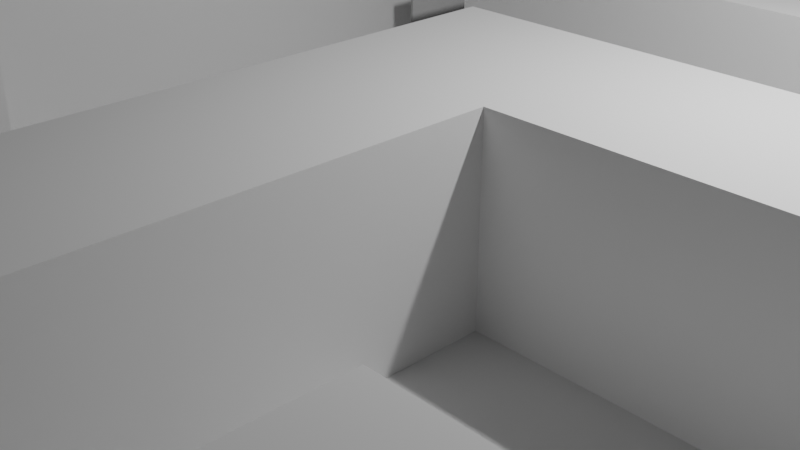 # Source: tile.blend  (saved by Blender 2.91.10; exported with 4.5.12 LTS)
import bpy
from mathutils import Matrix  # noqa: F401  (used for matrix-valued properties, if any)

bpy.ops.wm.read_factory_settings(use_empty=True)
scene = bpy.context.scene
scene.name = 'Scene'

# ---- collections
col_collection = bpy.data.collections.new('Collection'); scene.collection.children.link(col_collection)

# ---- materials (node trees are filled in below, after node groups)
mat_material = bpy.data.materials.new('Material')
mat_material.alpha_threshold = 0.0
mat_material.use_transparent_shadow = False
mat_material.line_color = (0.0, 0.0, 0.0, 1.0)

# ---- material node trees
mat_material.use_nodes = True; mat_material.node_tree.nodes.clear()
_N = mat_material.node_tree.nodes; _L = mat_material.node_tree.links
n0 = _N.new('ShaderNodeOutputMaterial'); n0.name = 'Material Output'; n0.location = (300, 300)
n1 = _N.new('ShaderNodeBsdfPrincipled'); n1.name = 'Principled BSDF'; n1.location = (10, 300)
n1.distribution = 'GGX'
n1.subsurface_method = 'BURLEY'
n1.inputs[2].default_value = 0.4
n1.inputs[3].default_value = 1.45
n1.inputs[27].default_value = (0.0, 0.0, 0.0, 1.0)
n1.inputs[28].default_value = 1.0
_L.new(n1.outputs[0], n0.inputs[0])
n0.is_active_output = True

# ---- world
world_world = bpy.data.worlds.new('World'); scene.world = world_world
world_world.use_nodes = True; world_world.node_tree.nodes.clear()
_N = world_world.node_tree.nodes; _L = world_world.node_tree.links
n0 = _N.new('ShaderNodeOutputWorld'); n0.name = 'World Output'; n0.location = (300, 300)
n1 = _N.new('ShaderNodeBackground'); n1.name = 'Background'; n1.location = (10, 300)
n1.inputs[0].default_value = (0.05088, 0.05088, 0.05088, 1.0)
_L.new(n1.outputs[0], n0.inputs[0])
n0.is_active_output = True
world_world.color = (0.05088, 0.05088, 0.05088)
world_world.use_sun_shadow = False
world_world.sun_shadow_jitter_overblur = 0.0

# ---- cameras
cam_camera = bpy.data.cameras.new('Camera')
cam_camera.clip_end = 100.0
cam_camera.ortho_scale = 7.314

# ---- lights
light_light = bpy.data.lights.new('Light', 'POINT')
light_light.transmission_factor = 0.0
light_light.energy = 1000.0
light_light.shadow_soft_size = 0.1
light_light.shadow_maximum_resolution = 0.006
light_light.use_absolute_resolution = True

# ---- meshes
me_plane = bpy.data.meshes.new('Plane')
me_plane.from_pydata([(-1.0, -1.0, 0.0), (1.0, -1.0, 0.0), (-1.0, 1.0, 0.0), (1.0, 1.0, 0.0), (-1.0, 0.75, 0.0), (-1.0, 0.5, 0.0), (-1.0, 0.25, 0.0), (-1.0, 0.0, 0.0), (-1.0, -0.25, 0.0), (-1.0, -0.5, 0.0), (-1.0, -0.75, 0.0), (-0.75, -1.0, 0.0), (-0.5, -1.0, 0.0), (-0.25, -1.0, 0.0), (0.0, -1.0, 0.0), (0.25, -1.0, 0.0), (0.5, -1.0, 0.0), (0.75, -1.0, 0.0), (1.0, -0.75, 0.0), (1.0, -0.5, 0.0), (1.0, -0.25, 0.0), (1.0, 0.0, 0.0), (1.0, 0.25, 0.0), (1.0, 0.5, 0.0), (1.0, 0.75, 0.0), (0.75, 1.0, 0.0), (0.5, 1.0, 0.0), (0.25, 1.0, 0.0), (0.0, 1.0, 0.0), (-0.25, 1.0, 0.0), (-0.5, 1.0, 0.0), (-0.75, 1.0, 0.0), (-0.75, -0.75, 0.0), (-0.75, 0.5, 0.0), (-0.5, -0.75, 0.0), (-0.5, -0.25, 0.0), (-0.5, 0.0, 0.0), (-0.5, 0.25, 0.0), (-0.5, 0.5, 0.0), (-0.5, 0.75, 0.0), (-0.25, -0.75, 0.0), (-0.25, -0.5, 0.0), (-0.25, -0.25, 0.0), (-0.25, 0.0, 0.0), (-0.25, 0.25, 0.0), (-0.25, 0.5, 0.0), (-0.25, 0.75, 0.0), (0.0, -0.75, 0.0), (0.0, -0.5, 0.0), (0.0, -0.25, 0.0), (0.0, 0.0, 0.0), (0.0, 0.25, 0.0), (0.0, 0.75, 0.0), (0.25, -0.75, 0.0), (0.25, -0.5, 0.0), (0.25, -0.25, 0.0), (0.25, 0.25, 0.0), (0.25, 0.75, 0.0), (0.5, -0.75, 0.0), (0.5, -0.5, 0.0), (0.5, -0.25, 0.0), (0.5, 0.25, 0.0), (0.5, 0.5, 0.0), (0.5, 0.75, 0.0), (0.75, -0.5, 0.0), (0.75, -0.25, 0.0), (0.75, 0.25, 0.0), (0.75, 0.75, 0.0), (-1.0, -0.875, 0.0), (0.875, -1.0, 0.0), (1.0, 0.875, 0.0), (-0.875, 1.0, 0.0), (-1.0, 0.875, 0.0), (-1.0, 0.625, 0.0), (-1.0, 0.375, 0.0), (-1.0, 0.125, 0.0), (-1.0, -0.125, 0.0), (-1.0, -0.375, 0.0), (-1.0, -0.625, 0.0), (-0.875, -1.0, 0.0), (-0.625, -1.0, 0.0), (-0.375, -1.0, 0.0), (-0.125, -1.0, 0.0), (0.125, -1.0, 0.0), (0.375, -1.0, 0.0), (0.625, -1.0, 0.0), (1.0, -0.875, 0.0), (1.0, -0.625, 0.0), (1.0, -0.375, 0.0), (1.0, -0.125, 0.0), (1.0, 0.125, 0.0), (1.0, 0.375, 0.0), (1.0, 0.625, 0.0), (0.875, 1.0, 0.0), (0.625, 1.0, 0.0), (0.375, 1.0, 0.0), (0.125, 1.0, 0.0), (-0.125, 1.0, 0.0), (-0.375, 1.0, 0.0), (-0.625, 1.0, 0.0), (-0.75, -0.875, 0.0), (-0.75, 0.625, 0.0), (-0.5, 0.875, 0.0), (-0.5, -0.875, 0.0), (-0.5, -0.375, 0.0), (-0.5, -0.125, 0.0), (-0.5, 0.125, 0.0), (-0.5, 0.375, 0.0), (-0.5, 0.625, 0.0), (-0.25, 0.875, 0.0), (-0.25, -0.875, 0.0), (-0.25, -0.625, 0.0), (-0.25, -0.375, 0.0), (-0.25, -0.125, 0.0), (-0.25, 0.125, 0.0), (-0.25, 0.375, 0.0), (-0.25, 0.625, 0.0), (0.0, 0.875, 0.0), (0.0, -0.875, 0.0), (0.0, -0.625, 0.0), (0.0, -0.375, 0.0), (0.0, -0.125, 0.0), (0.0, 0.125, 0.0), (0.0, 0.375, 0.0), (0.0, 0.625, 0.0), (0.25, 0.875, 0.0), (0.25, -0.875, 0.0), (0.25, -0.625, 0.0), (0.25, -0.375, 0.0), (0.25, -0.125, 0.0), (0.25, 0.125, 0.0), (0.25, 0.375, 0.0), (0.25, 0.625, 0.0), (0.5, -0.875, 0.0), (0.5, -0.625, 0.0), (0.5, -0.375, 0.0), (0.5, -0.125, 0.0), (0.5, 0.125, 0.0), (0.5, 0.375, 0.0), (0.5, 0.625, 0.0), (0.75, 0.875, 0.0), (0.75, -0.375, 0.0), (0.75, -0.125, 0.0), (0.75, 0.125, 0.0), (0.75, 0.375, 0.0), (0.75, 0.625, 0.0), (-0.875, -0.75, 0.0), (-0.875, 0.5, 0.0), (-0.625, -0.75, 0.0), (-0.625, 0.5, 0.0), (-0.625, 0.75, 0.0), (-0.375, -0.75, 0.0), (-0.375, -0.25, 0.0), (-0.375, 0.0, 0.0), (-0.375, 0.25, 0.0), (-0.375, 0.5, 0.0), (-0.375, 0.75, 0.0), (-0.125, -0.75, 0.0), (-0.125, -0.5, 0.0), (-0.125, -0.25, 0.0), (-0.125, 0.0, 0.0), (-0.125, 0.25, 0.0), (0.125, -0.75, 0.0), (0.125, 0.25, 0.0), (0.125, 0.75, 0.0), (0.375, -0.75, 0.0), (0.375, -0.5, 0.0), (0.375, -0.25, 0.0), (0.375, 0.25, 0.0), (0.375, 0.5, 0.0), (0.375, 0.75, 0.0), (0.625, -0.5, 0.0), (0.625, -0.25, 0.0), (0.625, 0.25, 0.0), (0.625, 0.5, 0.0), (0.625, 0.75, 0.0), (0.875, -0.5, 0.0), (0.875, -0.25, 0.0), (0.875, 0.25, 0.0), (0.875, 0.75, 0.0), (0.875, 0.625, 0.0), (0.875, 0.375, 0.0), (0.875, 0.125, 0.0), (0.875, -0.125, 0.0), (0.875, -0.375, 0.0), (0.625, 0.625, 0.0), (0.625, 0.375, 0.0), (0.625, 0.125, 0.0), (0.625, -0.125, 0.0), (0.625, -0.375, 0.0), (0.375, 0.625, 0.0), (0.375, 0.375, 0.0), (0.375, 0.125, 0.0), (0.375, -0.125, 0.0), (0.375, -0.375, 0.0), (0.375, -0.625, 0.0), (0.375, -0.875, 0.0), (0.125, 0.625, 0.0), (0.125, 0.375, 0.0), (0.125, 0.125, 0.0), (0.125, -0.875, 0.0), (-0.125, 0.375, 0.0), (-0.125, 0.125, 0.0), (-0.125, -0.125, 0.0), (-0.125, -0.375, 0.0), (-0.125, -0.625, 0.0), (-0.125, -0.875, 0.0), (-0.375, 0.625, 0.0), (-0.375, 0.375, 0.0), (-0.375, 0.125, 0.0), (-0.375, -0.125, 0.0), (-0.375, -0.375, 0.0), (-0.375, -0.875, 0.0), (-0.625, 0.625, 0.0), (-0.625, -0.875, 0.0), (-0.875, 0.625, 0.0), (-0.875, -0.875, 0.0), (0.125, 0.875, 0.0), (-0.375, 0.875, 0.0), (-0.625, 0.875, 0.0), (0.875, 0.875, 0.0), (0.875, -1.0, 0.0), (1.0, -1.0, 0.0), (-0.875, 1.0, 0.0), (-1.0, 1.0, 0.0), (-1.0, 0.875, 0.0), (-1.0, 0.75, 0.0), (-1.0, 0.375, 0.0), (-1.0, 0.25, 0.0), (-1.0, 0.125, 0.0), (-1.0, 0.0, 0.0), (-1.0, -0.125, 0.0), (-1.0, -0.25, 0.0), (-1.0, -0.375, 0.0), (-1.0, -0.5, 0.0), (-1.0, -0.625, 0.0), (-1.0, -0.75, 0.0), (0.625, -1.0, 0.0), (0.75, -1.0, 0.0), (1.0, -0.875, 0.0), (1.0, -0.75, 0.0), (1.0, -0.625, 0.0), (1.0, -0.5, 0.0), (1.0, -0.125, 0.0), (1.0, 0.0, 0.0), (1.0, 0.375, 0.0), (1.0, 0.5, 0.0), (0.625, 1.0, 0.0), (0.5, 1.0, 0.0), (0.375, 1.0, 0.0), (0.25, 1.0, 0.0), (-0.125, 1.0, 0.0), (-0.25, 1.0, 0.0), (-0.625, 1.0, 0.0), (-0.75, 1.0, 0.0), (-0.75, 0.5, 0.0), (-0.75, 0.625, 0.0), (-0.5, -0.375, 0.0), (-0.5, -0.25, 0.0), (-0.5, -0.125, 0.0), (-0.5, 0.0, 0.0), (-0.5, 0.125, 0.0), (-0.5, 0.25, 0.0), (-0.5, 0.375, 0.0), (-0.5, 0.5, 0.0), (-0.25, 0.875, 0.0), (-0.25, -0.625, 0.0), (-0.25, -0.5, 0.0), (-0.25, 0.375, 0.0), (-0.25, 0.5, 0.0), (-0.25, 0.625, 0.0), (-0.25, 0.75, 0.0), (0.0, 0.875, 0.0), (0.0, 1.0, 0.0), (0.0, -0.625, 0.0), (0.0, -0.5, 0.0), (0.0, -0.375, 0.0), (0.0, -0.25, 0.0), (0.0, -0.125, 0.0), (0.0, 0.0, 0.0), (0.0, 0.375, 0.0), (0.0, 0.625, 0.0), (0.0, 0.75, 0.0), (0.25, 0.875, 0.0), (0.25, -0.625, 0.0), (0.25, -0.5, 0.0), (0.25, -0.375, 0.0), (0.25, -0.25, 0.0), (0.25, -0.125, 0.0), (0.25, 0.375, 0.0), (0.5, -0.875, 0.0), (0.5, -0.75, 0.0), (0.5, -0.625, 0.0), (0.5, -0.5, 0.0), (0.5, -0.125, 0.0), (0.75, 0.875, 0.0), (0.75, 1.0, 0.0), (0.75, -0.5, 0.0), (0.75, -0.125, 0.0), (0.75, 0.375, 0.0), (-0.875, -0.75, 0.0), (-0.875, 0.5, 0.0), (-1.0, 0.5, 0.0), (-0.625, -0.75, 0.0), (-0.75, -0.75, 0.0), (-0.625, 0.5, 0.0), (-0.625, 0.75, 0.0), (-0.375, -0.75, 0.0), (-0.5, -0.75, 0.0), (0.125, -0.75, 0.0), (0.0, -0.75, 0.0), (0.375, 0.5, 0.0), (0.375, 0.75, 0.0), (0.25, 0.75, 0.0), (0.625, -0.5, 0.0), (0.625, 0.75, 0.0), (0.5, 0.75, 0.0), (0.875, -0.5, 0.0), (-1.0, 0.625, 0.0), (0.5, -1.0, 0.0), (1.0, 0.125, 0.0), (1.0, 0.625, 0.0), (-0.25, -0.75, 0.0), (-0.25, -0.375, 0.0), (0.0, 0.125, 0.0), (0.25, -0.75, 0.0), (0.25, 0.125, 0.0), (0.25, 0.625, 0.0), (0.5, 0.125, 0.0), (0.75, 0.75, 0.0), (0.75, 0.125, 0.0), (0.75, 0.625, 0.0), (0.625, 0.5, 0.0), (0.875, 0.625, 0.0), (0.875, 0.375, 0.0), (0.875, 0.125, 0.0), (0.875, -0.125, 0.0), (0.625, 0.625, 0.0), (0.625, 0.375, 0.0), (0.625, 0.125, 0.0), (0.625, -0.125, 0.0), (0.375, 0.625, 0.0), (0.375, 0.375, 0.0), (0.375, 0.125, 0.0), (0.375, -0.125, 0.0), (0.125, 0.625, 0.0), (0.125, 0.375, 0.0), (0.125, 0.125, 0.0), (-0.125, 0.375, 0.0), (-0.375, -0.375, 0.0), (-0.625, 0.625, 0.0), (-0.875, 0.625, 0.0), (-0.625, 0.875, 0.0), (0.875, -1.0, 0.25), (1.0, -1.0, 0.25), (-0.875, 1.0, 0.25), (-1.0, 1.0, 0.25), (-1.0, 0.875, 0.25), (-1.0, 0.75, 0.25), (-1.0, 0.375, 0.25), (-1.0, 0.25, 0.25), (-1.0, 0.125, 0.25), (-1.0, 0.0, 0.25), (-1.0, -0.125, 0.25), (-1.0, -0.25, 0.25), (-1.0, -0.375, 0.25), (-1.0, -0.5, 0.25), (-1.0, -0.625, 0.25), (-1.0, -0.75, 0.25), (0.625, -1.0, 0.25), (0.75, -1.0, 0.25), (1.0, -0.875, 0.25), (1.0, -0.75, 0.25), (1.0, -0.625, 0.25), (1.0, -0.5, 0.25), (1.0, -0.125, 0.25), (1.0, 0.0, 0.25), (1.0, 0.375, 0.25), (1.0, 0.5, 0.25), (0.625, 1.0, 0.25), (0.5, 1.0, 0.25), (0.375, 1.0, 0.25), (0.25, 1.0, 0.25), (-0.125, 1.0, 0.25), (-0.25, 1.0, 0.25), (-0.625, 1.0, 0.25), (-0.75, 1.0, 0.25), (-0.75, 0.875, 0.25), (-0.75, -0.625, 0.25), (-0.75, -0.5, 0.25), (-0.75, -0.375, 0.25), (-0.75, -0.25, 0.25), (-0.75, -0.125, 0.25), (-0.75, 0.0, 0.25), (-0.75, 0.125, 0.25), (-0.75, 0.25, 0.25), (-0.75, 0.375, 0.25), (-0.75, 0.5, 0.25), (-0.75, 0.625, 0.25), (-0.75, 0.75, 0.25), (-0.5, -0.625, 0.25), (-0.5, -0.5, 0.25), (-0.5, -0.375, 0.25), (-0.5, -0.25, 0.25), (-0.5, -0.125, 0.25), (-0.5, 0.0, 0.25), (-0.5, 0.125, 0.25), (-0.5, 0.25, 0.25), (-0.5, 0.375, 0.25), (-0.5, 0.5, 0.25), (-0.25, 0.875, 0.25), (-0.25, -0.625, 0.25), (-0.25, -0.5, 0.25), (-0.25, 0.375, 0.25), (-0.25, 0.5, 0.25), (-0.25, 0.625, 0.25), (-0.25, 0.75, 0.25), (0.0, 0.875, 0.25), (0.0, 1.0, 0.25), (0.0, -0.625, 0.25), (0.0, -0.5, 0.25), (0.0, -0.375, 0.25), (0.0, -0.25, 0.25), (0.0, -0.125, 0.25), (0.0, 0.0, 0.25), (0.0, 0.375, 0.25), (0.0, 0.5, 0.25), (0.0, 0.625, 0.25), (0.0, 0.75, 0.25), (0.25, 0.875, 0.25), (0.25, -0.625, 0.25), (0.25, -0.5, 0.25), (0.25, -0.375, 0.25), (0.25, -0.25, 0.25), (0.25, -0.125, 0.25), (0.25, 0.0, 0.25), (0.25, 0.375, 0.25), (0.25, 0.5, 0.25), (0.5, 0.875, 0.25), (0.5, -0.875, 0.25), (0.5, -0.75, 0.25), (0.5, -0.625, 0.25), (0.5, -0.5, 0.25), (0.5, -0.125, 0.25), (0.5, 0.0, 0.25), (0.75, 0.875, 0.25), (0.75, 1.0, 0.25), (0.75, -0.875, 0.25), (0.75, -0.75, 0.25), (0.75, -0.625, 0.25), (0.75, -0.5, 0.25), (0.75, -0.125, 0.25), (0.75, 0.0, 0.25), (0.75, 0.375, 0.25), (0.75, 0.5, 0.25), (-0.875, -0.75, 0.25), (-0.875, -0.5, 0.25), (-0.875, -0.25, 0.25), (-0.875, 0.0, 0.25), (-0.875, 0.25, 0.25), (-0.875, 0.5, 0.25), (-1.0, 0.5, 0.25), (-0.875, 0.75, 0.25), (-0.625, -0.75, 0.25), (-0.75, -0.75, 0.25), (-0.625, -0.5, 0.25), (-0.625, -0.25, 0.25), (-0.625, 0.0, 0.25), (-0.625, 0.25, 0.25), (-0.625, 0.5, 0.25), (-0.625, 0.75, 0.25), (-0.375, -0.75, 0.25), (-0.5, -0.75, 0.25), (-0.375, -0.5, 0.25), (-0.125, 0.5, 0.25), (-0.125, 0.75, 0.25), (0.125, -0.75, 0.25), (0.0, -0.75, 0.25), (0.125, -0.5, 0.25), (0.125, -0.25, 0.25), (0.125, 0.0, 0.25), (0.125, 0.5, 0.25), (0.375, 0.0, 0.25), (0.375, 0.5, 0.25), (0.375, 0.75, 0.25), (0.25, 0.75, 0.25), (0.625, -0.75, 0.25), (0.625, -0.5, 0.25), (0.625, 0.0, 0.25), (0.625, 0.75, 0.25), (0.5, 0.75, 0.25), (0.875, -0.75, 0.25), (0.875, -0.5, 0.25), (0.875, 0.0, 0.25), (0.875, 0.5, 0.25), (-1.0, 0.625, 0.25), (0.5, -1.0, 0.25), (1.0, 0.125, 0.25), (1.0, 0.625, 0.25), (-0.25, -0.75, 0.25), (-0.25, -0.375, 0.25), (0.0, 0.125, 0.25), (0.25, -0.75, 0.25), (0.25, 0.125, 0.25), (0.25, 0.625, 0.25), (0.5, 0.125, 0.25), (0.75, 0.75, 0.25), (0.75, 0.125, 0.25), (0.75, 0.625, 0.25), (0.625, 0.5, 0.25), (0.875, 0.625, 0.25), (0.875, 0.375, 0.25), (0.875, 0.125, 0.25), (0.875, -0.125, 0.25), (0.875, -0.625, 0.25), (0.875, -0.875, 0.25), (0.625, 0.625, 0.25), (0.625, 0.375, 0.25), (0.625, 0.125, 0.25), (0.625, -0.125, 0.25), (0.625, -0.625, 0.25), (0.625, -0.875, 0.25), (0.375, 0.625, 0.25), (0.375, 0.375, 0.25), (0.375, 0.125, 0.25), (0.375, -0.125, 0.25), (0.125, 0.625, 0.25), (0.125, 0.375, 0.25), (0.125, 0.125, 0.25), (0.125, -0.125, 0.25), (0.125, -0.375, 0.25), (0.125, -0.625, 0.25), (-0.125, 0.625, 0.25), (-0.125, 0.375, 0.25), (-0.375, -0.375, 0.25), (-0.375, -0.625, 0.25), (-0.625, 0.625, 0.25), (-0.625, 0.375, 0.25), (-0.625, 0.125, 0.25), (-0.625, -0.125, 0.25), (-0.625, -0.375, 0.25), (-0.625, -0.625, 0.25), (-0.875, 0.625, 0.25), (-0.875, 0.375, 0.25), (-0.875, 0.125, 0.25), (-0.875, -0.125, 0.25), (-0.875, -0.375, 0.25), (-0.875, -0.625, 0.25), (0.625, 0.875, 0.25), (0.375, 0.875, 0.25), (-0.125, 0.875, 0.25), (-0.625, 0.875, 0.25), (-0.875, 0.875, 0.25)], [], [(220, 70, 3, 93), (10, 146, 300, 236), (219, 102, 30, 99), (218, 109, 29, 98), (169, 190, 341, 311), (217, 125, 27, 96), (37, 107, 263, 262), (112, 211, 349, 323), (216, 100, 32, 146), (176, 64, 297, 317), (36, 106, 261, 260), (211, 104, 257, 349), (92, 180, 333, 321), (35, 105, 259, 258), (148, 34, 308, 303), (214, 103, 34, 148), (63, 175, 315, 316), (180, 145, 331, 333), (33, 147, 301, 255), (99, 31, 254, 253), (97, 29, 252, 251), (213, 108, 39, 150), (212, 110, 40, 151), (140, 25, 296, 295), (211, 112, 42, 152), (210, 113, 43, 153), (209, 114, 44, 154), (208, 115, 45, 155), (207, 116, 46, 156), (206, 118, 47, 157), (205, 119, 48, 158), (204, 120, 49, 159), (203, 121, 50, 160), (202, 122, 51, 161), (171, 59, 293, 314), (95, 27, 250, 249), (200, 126, 53, 162), (146, 32, 304, 300), (57, 170, 312, 313), (94, 26, 248, 247), (199, 130, 56, 163), (19, 176, 317, 242), (197, 132, 57, 164), (196, 133, 58, 165), (195, 134, 59, 166), (194, 135, 60, 167), (215, 101, 256, 351), (192, 137, 61, 168), (191, 138, 62, 169), (190, 139, 63, 170), (73, 215, 351, 318), (130, 199, 347, 326), (189, 141, 65, 172), (175, 67, 329, 315), (187, 143, 66, 173), (91, 23, 246, 245), (185, 145, 67, 175), (59, 134, 292, 293), (188, 142, 298, 340), (184, 88, 20, 177), (199, 122, 324, 347), (182, 90, 22, 178), (58, 133, 290, 291), (180, 92, 24, 179), (145, 180, 179, 67), (136, 188, 340, 294), (89, 21, 244, 243), (198, 131, 289, 346), (66, 178, 181, 144), (178, 22, 91, 181), (143, 182, 178, 66), (87, 19, 242, 241), (150, 219, 352, 306), (28, 97, 251, 273), (65, 177, 183, 142), (177, 20, 89, 183), (141, 184, 177, 65), (64, 176, 184, 141), (176, 19, 88, 184), (143, 187, 339, 330), (67, 140, 295, 329), (123, 198, 346, 280), (86, 18, 240, 239), (64, 171, 314, 297), (219, 99, 253, 352), (139, 185, 175, 63), (62, 174, 185, 139), (187, 137, 328, 339), (138, 186, 174, 62), (61, 173, 186, 138), (173, 66, 144, 186), (137, 187, 173, 61), (85, 17, 238, 237), (26, 95, 249, 248), (170, 63, 316, 312), (60, 172, 188, 136), (172, 65, 142, 188), (135, 189, 172, 60), (59, 171, 189, 135), (171, 64, 141, 189), (25, 94, 247, 296), (128, 55, 287, 286), (132, 197, 345, 327), (127, 54, 285, 284), (186, 144, 299, 338), (197, 124, 281, 345), (132, 190, 170, 57), (23, 92, 321, 246), (169, 62, 139, 190), (47, 162, 309, 310), (56, 168, 191, 131), (168, 61, 138, 191), (130, 192, 168, 56), (27, 125, 283, 250), (134, 58, 291, 292), (21, 90, 320, 244), (55, 167, 193, 129), (167, 60, 136, 193), (128, 194, 167, 55), (54, 166, 194, 128), (166, 59, 135, 194), (127, 195, 166, 54), (53, 165, 195, 127), (165, 58, 134, 195), (126, 196, 165, 53), (15, 84, 196, 126), (84, 16, 133, 196), (124, 197, 164, 52), (124, 52, 282, 281), (174, 186, 338, 332), (133, 16, 319, 290), (51, 163, 198, 123), (163, 56, 131, 198), (122, 199, 163, 51), (145, 185, 337, 331), (78, 10, 236, 235), (77, 9, 234, 233), (18, 87, 241, 240), (50, 121, 278, 279), (185, 174, 332, 337), (76, 8, 232, 231), (1, 86, 239, 222), (49, 120, 276, 277), (75, 7, 230, 229), (16, 85, 237, 319), (118, 200, 162, 47), (14, 83, 200, 118), (83, 15, 126, 200), (48, 119, 274, 275), (55, 129, 288, 287), (74, 6, 228, 227), (54, 128, 286, 285), (44, 161, 201, 115), (161, 51, 123, 201), (114, 202, 161, 44), (43, 160, 202, 114), (160, 50, 122, 202), (113, 203, 160, 43), (42, 159, 203, 113), (159, 49, 121, 203), (112, 204, 159, 42), (41, 158, 204, 112), (158, 48, 120, 204), (111, 205, 158, 41), (40, 157, 205, 111), (157, 47, 119, 205), (110, 206, 157, 40), (13, 82, 206, 110), (82, 14, 118, 206), (108, 207, 156, 39), (38, 155, 207, 108), (155, 45, 116, 207), (107, 208, 155, 38), (37, 154, 208, 107), (154, 44, 115, 208), (106, 209, 154, 37), (36, 153, 209, 106), (153, 43, 114, 209), (105, 210, 153, 36), (35, 152, 210, 105), (152, 42, 113, 210), (104, 211, 152, 35), (117, 28, 273, 272), (53, 127, 284, 325), (72, 4, 226, 225), (46, 116, 270, 271), (162, 53, 325, 309), (103, 212, 151, 34), (12, 81, 212, 103), (81, 13, 110, 212), (71, 2, 224, 223), (33, 149, 213, 101), (149, 38, 108, 213), (45, 115, 268, 269), (125, 57, 313, 283), (69, 1, 222, 221), (9, 78, 235, 234), (122, 50, 279, 324), (34, 151, 307, 308), (193, 136, 294, 344), (8, 77, 233, 232), (111, 41, 267, 266), (121, 49, 277, 278), (129, 193, 344, 288), (7, 76, 231, 230), (120, 48, 275, 276), (149, 33, 255, 305), (6, 75, 229, 228), (100, 214, 148, 32), (11, 80, 214, 100), (80, 12, 103, 214), (29, 109, 265, 252), (5, 147, 215, 73), (147, 33, 101, 215), (119, 47, 310, 274), (5, 74, 227, 302), (201, 123, 280, 348), (101, 213, 350, 256), (137, 192, 343, 328), (4, 73, 318, 226), (115, 201, 348, 268), (107, 38, 264, 263), (183, 89, 243, 336), (52, 117, 272, 282), (192, 130, 326, 343), (2, 72, 225, 224), (106, 37, 262, 261), (142, 183, 336, 298), (116, 45, 269, 270), (68, 216, 146, 10), (0, 79, 216, 68), (79, 11, 100, 216), (213, 150, 306, 350), (31, 71, 223, 254), (105, 36, 260, 259), (32, 148, 303, 304), (104, 35, 258, 257), (17, 69, 221, 238), (117, 217, 96, 28), (52, 164, 217, 117), (164, 57, 125, 217), (90, 182, 335, 320), (147, 5, 302, 301), (131, 191, 342, 289), (102, 218, 98, 30), (39, 156, 218, 102), (156, 46, 109, 218), (182, 143, 330, 335), (41, 112, 323, 267), (150, 39, 102, 219), (151, 40, 322, 307), (40, 111, 266, 322), (191, 169, 311, 342), (140, 220, 93, 25), (67, 179, 220, 140), (179, 24, 70, 220), (247, 248, 380, 379), (265, 271, 416, 410), (245, 246, 378, 377), (328, 343, 524, 505), (262, 263, 408, 407), (243, 244, 376, 375), (297, 314, 487, 450), (343, 326, 503, 524), (260, 261, 406, 405), (241, 242, 374, 373), (258, 259, 404, 403), (239, 240, 372, 371), (312, 316, 490, 484), (304, 303, 463, 464), (289, 342, 523, 436), (237, 238, 370, 369), (342, 311, 483, 523), (235, 236, 368, 367), (301, 302, 461, 460), (341, 327, 504, 522), (233, 234, 366, 365), (306, 352, 551, 470), (311, 341, 522, 483), (231, 232, 364, 363), (352, 253, 385, 551), (229, 230, 362, 361), (227, 228, 360, 359), (309, 325, 502, 476), (225, 226, 358, 357), (236, 300, 455, 368), (223, 224, 356, 355), (273, 251, 383, 418), (221, 222, 354, 353), (256, 350, 536, 398), (248, 249, 381, 380), (350, 306, 470, 536), (307, 322, 499, 471), (296, 247, 379, 446), (264, 305, 469, 409), (246, 321, 498, 378), (295, 296, 446, 445), (340, 298, 451, 519), (244, 320, 497, 376), (294, 340, 519, 443), (240, 241, 373, 372), (293, 292, 441, 442), (222, 239, 371, 354), (323, 349, 534, 500), (291, 290, 439, 440), (330, 339, 518, 507), (319, 237, 369, 496), (349, 257, 402, 534), (303, 308, 472, 463), (339, 328, 505, 518), (234, 235, 367, 366), (232, 233, 365, 364), (348, 280, 425, 533), (255, 301, 460, 397), (338, 299, 453, 517), (230, 231, 363, 362), (268, 348, 533, 413), (286, 287, 433, 432), (332, 338, 517, 509), (228, 229, 361, 360), (284, 285, 431, 430), (331, 337, 516, 508), (302, 227, 359, 461), (250, 283, 429, 382), (337, 332, 509, 516), (226, 318, 495, 358), (281, 282, 428, 427), (224, 225, 357, 356), (300, 304, 464, 455), (254, 223, 355, 386), (279, 278, 423, 424), (238, 221, 353, 370), (277, 276, 421, 422), (275, 274, 419, 420), (272, 273, 418, 417), (317, 297, 450, 492), (329, 295, 445, 506), (271, 270, 415, 416), (269, 268, 413, 414), (316, 315, 489, 490), (292, 291, 440, 441), (266, 267, 412, 411), (336, 243, 375, 513), (290, 319, 496, 439), (252, 265, 410, 384), (298, 336, 513, 451), (314, 293, 442, 487), (263, 264, 409, 408), (261, 262, 407, 406), (320, 335, 512, 497), (313, 312, 484, 485), (259, 260, 405, 404), (335, 330, 507, 512), (287, 288, 434, 433), (257, 258, 403, 402), (285, 286, 432, 431), (334, 245, 377, 511), (326, 347, 528, 503), (325, 284, 430, 502), (351, 256, 398, 542), (299, 334, 511, 453), (347, 324, 501, 528), (283, 313, 485, 429), (318, 351, 542, 495), (321, 333, 510, 498), (346, 289, 436, 527), (324, 279, 424, 501), (333, 331, 508, 510), (310, 309, 476, 477), (280, 346, 527, 425), (278, 277, 422, 423), (276, 275, 420, 421), (327, 345, 526, 504), (274, 310, 477, 419), (345, 281, 427, 526), (282, 272, 417, 428), (253, 254, 386, 385), (242, 317, 492, 374), (308, 307, 471, 472), (270, 269, 414, 415), (251, 252, 384, 383), (344, 294, 443, 525), (267, 323, 500, 412), (144, 181, 334, 299), (190, 132, 327, 341), (109, 46, 271, 265), (181, 91, 245, 334), (38, 149, 305, 264), (552, 387, 386, 355), (550, 417, 418, 383), (549, 438, 380, 381), (548, 445, 446, 379), (547, 388, 389, 456), (546, 390, 391, 457), (545, 392, 393, 458), (544, 394, 395, 459), (543, 396, 397, 460), (542, 398, 399, 462), (541, 400, 401, 465), (540, 402, 403, 466), (539, 404, 405, 467), (538, 406, 407, 468), (537, 408, 409, 469), (535, 411, 412, 473), (533, 425, 426, 474), (532, 427, 428, 475), (531, 430, 431, 478), (530, 432, 433, 479), (529, 434, 435, 480), (527, 436, 437, 481), (525, 443, 444, 482), (521, 447, 448, 486), (520, 449, 450, 487), (519, 451, 452, 488), (517, 453, 454, 509), (515, 371, 372, 491), (514, 373, 374, 492), (513, 375, 376, 493), (511, 377, 378, 494), (454, 494, 510, 508), (494, 378, 498, 510), (453, 511, 494, 454), (452, 493, 512, 507), (493, 376, 497, 512), (451, 513, 493, 452), (449, 514, 492, 450), (448, 491, 514, 449), (491, 372, 373, 514), (447, 515, 491, 448), (370, 353, 515, 447), (353, 354, 371, 515), (509, 454, 508, 516), (444, 488, 518, 505), (488, 452, 507, 518), (443, 519, 488, 444), (441, 520, 487, 442), (440, 486, 520, 441), (486, 448, 449, 520), (439, 521, 486, 440), (496, 369, 521, 439), (369, 370, 447, 521), (437, 483, 522, 504), (436, 523, 483, 437), (435, 482, 524, 503), (482, 444, 505, 524), (434, 525, 482, 435), (426, 481, 526, 427), (481, 437, 504, 526), (425, 527, 481, 426), (424, 480, 528, 501), (480, 435, 503, 528), (423, 529, 480, 424), (422, 479, 529, 423), (479, 433, 434, 529), (421, 530, 479, 422), (420, 478, 530, 421), (478, 431, 432, 530), (419, 531, 478, 420), (477, 476, 531, 419), (476, 502, 430, 531), (415, 532, 475, 416), (414, 474, 532, 415), (474, 426, 427, 532), (413, 533, 474, 414), (401, 473, 534, 402), (473, 412, 500, 534), (400, 535, 473, 401), (472, 471, 535, 400), (471, 499, 411, 535), (398, 536, 470, 399), (396, 537, 469, 397), (395, 468, 537, 396), (468, 407, 408, 537), (394, 538, 468, 395), (393, 467, 538, 394), (467, 405, 406, 538), (392, 539, 467, 393), (391, 466, 539, 392), (466, 403, 404, 539), (390, 540, 466, 391), (389, 465, 540, 390), (465, 401, 402, 540), (388, 541, 465, 389), (464, 463, 541, 388), (463, 472, 400, 541), (495, 542, 462, 358), (359, 543, 460, 461), (360, 459, 543, 359), (459, 395, 396, 543), (361, 544, 459, 360), (362, 458, 544, 361), (458, 393, 394, 544), (363, 545, 458, 362), (364, 457, 545, 363), (457, 391, 392, 545), (365, 546, 457, 364), (366, 456, 546, 365), (456, 389, 390, 546), (367, 547, 456, 366), (368, 455, 547, 367), (455, 464, 388, 547), (438, 548, 379, 380), (490, 489, 548, 438), (489, 506, 445, 548), (429, 549, 381, 382), (485, 484, 549, 429), (484, 490, 438, 549), (410, 550, 383, 384), (416, 475, 550, 410), (475, 428, 417, 550), (387, 551, 385, 386), (399, 470, 551, 387), (357, 552, 355, 356), (358, 462, 552, 357), (462, 399, 387, 552), (322, 266, 411, 499), (288, 344, 525, 434), (305, 255, 397, 469), (315, 329, 506, 489), (249, 250, 382, 381)])
_uv = me_plane.uv_layers.new(name='UVMap')
_uv.uv.foreach_set('vector', [0.9375, 0.9375, 1.0, 0.9375, 1.0, 1.0, 0.9375, 1.0, 0.0, 0.125, 0.0625, 0.125, 0.0625, 0.125, 0.0, 0.125, 0.1875, 0.9375, 0.25, 0.9375, 0.25, 1.0, 0.1875, 1.0, 0.3125, 0.9375, 0.375, 0.9375, 0.375, 1.0, 0.3125, 1.0, 0.6875, 0.75, 0.6875, 0.8125, 0.6875, 0.8125, 0.6875, 0.75, 0.5625, 0.9375, 0.625, 0.9375, 0.625, 1.0, 0.5625, 1.0, 0.25, 0.625, 0.25, 0.6875, 0.25, 0.6875, 0.25, 0.625, 0.375, 0.3125, 0.3125, 0.3125, 0.3125, 0.3125, 0.375, 0.3125, 0.0625, 0.0625, 0.125, 0.0625, 0.125, 0.125, 0.0625, 0.125, 0.9375, 0.25, 0.875, 0.25, 0.875, 0.25, 0.9375, 0.25, 0.25, 0.5, 0.25, 0.5625, 0.25, 0.5625, 0.25, 0.5, 0.3125, 0.3125, 0.25, 0.3125, 0.25, 0.3125, 0.3125, 0.3125, 1.0, 0.8125, 0.9375, 0.8125, 0.9375, 0.8125, 1.0, 0.8125, 0.25, 0.375, 0.25, 0.4375, 0.25, 0.4375, 0.25, 0.375, 0.1875, 0.125, 0.25, 0.125, 0.25, 0.125, 0.1875, 0.125, 0.1875, 0.0625, 0.25, 0.0625, 0.25, 0.125, 0.1875, 0.125, 0.75, 0.875, 0.8125, 0.875, 0.8125, 0.875, 0.75, 0.875, 0.9375, 0.8125, 0.875, 0.8125, 0.875, 0.8125, 0.9375, 0.8125, 0.125, 0.75, 0.0625, 0.75, 0.0625, 0.75, 0.125, 0.75, 0.1875, 1.0, 0.125, 1.0, 0.125, 1.0, 0.1875, 1.0, 0.4375, 1.0, 0.375, 1.0, 0.375, 1.0, 0.4375, 1.0, 0.1875, 0.8125, 0.25, 0.8125, 0.25, 0.875, 0.1875, 0.875, 0.3125, 0.0625, 0.375, 0.0625, 0.375, 0.125, 0.3125, 0.125, 0.875, 0.9375, 0.875, 1.0, 0.875, 1.0, 0.875, 0.9375, 0.3125, 0.3125, 0.375, 0.3125, 0.375, 0.375, 0.3125, 0.375, 0.3125, 0.4375, 0.375, 0.4375, 0.375, 0.5, 0.3125, 0.5, 0.3125, 0.5625, 0.375, 0.5625, 0.375, 0.625, 0.3125, 0.625, 0.3125, 0.6875, 0.375, 0.6875, 0.375, 0.75, 0.3125, 0.75, 0.3125, 0.8125, 0.375, 0.8125, 0.375, 0.875, 0.3125, 0.875, 0.4375, 0.0625, 0.5, 0.0625, 0.5, 0.125, 0.4375, 0.125, 0.4375, 0.1875, 0.5, 0.1875, 0.5, 0.25, 0.4375, 0.25, 0.4375, 0.3125, 0.5, 0.3125, 0.5, 0.375, 0.4375, 0.375, 0.4375, 0.4375, 0.5, 0.4375, 0.5, 0.5, 0.4375, 0.5, 0.4375, 0.5625, 0.5, 0.5625, 0.5, 0.625, 0.4375, 0.625, 0.8125, 0.25, 0.75, 0.25, 0.75, 0.25, 0.8125, 0.25, 0.6875, 1.0, 0.625, 1.0, 0.625, 1.0, 0.6875, 1.0, 0.5625, 0.0625, 0.625, 0.0625, 0.625, 0.125, 0.5625, 0.125, 0.0625, 0.125, 0.125, 0.125, 0.125, 0.125, 0.0625, 0.125, 0.625, 0.875, 0.6875, 0.875, 0.6875, 0.875, 0.625, 0.875, 0.8125, 1.0, 0.75, 1.0, 0.75, 1.0, 0.8125, 1.0, 0.5625, 0.5625, 0.625, 0.5625, 0.625, 0.625, 0.5625, 0.625, 1.0, 0.25, 0.9375, 0.25, 0.9375, 0.25, 1.0, 0.25, 0.5625, 0.8125, 0.625, 0.8125, 0.625, 0.875, 0.5625, 0.875, 0.6875, 0.0625, 0.75, 0.0625, 0.75, 0.125, 0.6875, 0.125, 0.6875, 0.1875, 0.75, 0.1875, 0.75, 0.25, 0.6875, 0.25, 0.6875, 0.3125, 0.75, 0.3125, 0.75, 0.375, 0.6875, 0.375, 0.0625, 0.8125, 0.125, 0.8125, 0.125, 0.8125, 0.0625, 0.8125, 0.6875, 0.5625, 0.75, 0.5625, 0.75, 0.625, 0.6875, 0.625, 0.6875, 0.6875, 0.75, 0.6875, 0.75, 0.75, 0.6875, 0.75, 0.6875, 0.8125, 0.75, 0.8125, 0.75, 0.875, 0.6875, 0.875, 0.0, 0.8125, 0.0625, 0.8125, 0.0625, 0.8125, 0.0, 0.8125, 0.625, 0.5625, 0.5625, 0.5625, 0.5625, 0.5625, 0.625, 0.5625, 0.8125, 0.3125, 0.875, 0.3125, 0.875, 0.375, 0.8125, 0.375, 0.8125, 0.875, 0.875, 0.875, 0.875, 0.875, 0.8125, 0.875, 0.8125, 0.5625, 0.875, 0.5625, 0.875, 0.625, 0.8125, 0.625, 1.0, 0.6875, 1.0, 0.75, 1.0, 0.75, 1.0, 0.6875, 0.8125, 0.8125, 0.875, 0.8125, 0.875, 0.875, 0.8125, 0.875, 0.75, 0.25, 0.75, 0.1875, 0.75, 0.1875, 0.75, 0.25, 0.8125, 0.4375, 0.875, 0.4375, 0.875, 0.4375, 0.8125, 0.4375, 0.9375, 0.3125, 1.0, 0.3125, 1.0, 0.375, 0.9375, 0.375, 0.5625, 0.5625, 0.5, 0.5625, 0.5, 0.5625, 0.5625, 0.5625, 0.9375, 0.5625, 1.0, 0.5625, 1.0, 0.625, 0.9375, 0.625, 0.75, 0.125, 0.75, 0.0625, 0.75, 0.0625, 0.75, 0.125, 0.9375, 0.8125, 1.0, 0.8125, 1.0, 0.875, 0.9375, 0.875, 0.875, 0.8125, 0.9375, 0.8125, 0.9375, 0.875, 0.875, 0.875, 0.75, 0.4375, 0.8125, 0.4375, 0.8125, 0.4375, 0.75, 0.4375, 1.0, 0.4375, 1.0, 0.5, 1.0, 0.5, 1.0, 0.4375, 0.5625, 0.6875, 0.625, 0.6875, 0.625, 0.6875, 0.5625, 0.6875, 0.875, 0.625, 0.9375, 0.625, 0.9375, 0.6875, 0.875, 0.6875, 0.9375, 0.625, 1.0, 0.625, 1.0, 0.6875, 0.9375, 0.6875, 0.875, 0.5625, 0.9375, 0.5625, 0.9375, 0.625, 0.875, 0.625, 1.0, 0.1875, 1.0, 0.25, 1.0, 0.25, 1.0, 0.1875, 0.1875, 0.875, 0.1875, 0.9375, 0.1875, 0.9375, 0.1875, 0.875, 0.5, 1.0, 0.4375, 1.0, 0.4375, 1.0, 0.5, 1.0, 0.875, 0.375, 0.9375, 0.375, 0.9375, 0.4375, 0.875, 0.4375, 0.9375, 0.375, 1.0, 0.375, 1.0, 0.4375, 0.9375, 0.4375, 0.875, 0.3125, 0.9375, 0.3125, 0.9375, 0.375, 0.875, 0.375, 0.875, 0.25, 0.9375, 0.25, 0.9375, 0.3125, 0.875, 0.3125, 0.9375, 0.25, 1.0, 0.25, 1.0, 0.3125, 0.9375, 0.3125, 0.875, 0.5625, 0.8125, 0.5625, 0.8125, 0.5625, 0.875, 0.5625, 0.875, 0.875, 0.875, 0.9375, 0.875, 0.9375, 0.875, 0.875, 0.5, 0.6875, 0.5625, 0.6875, 0.5625, 0.6875, 0.5, 0.6875, 1.0, 0.0625, 1.0, 0.125, 1.0, 0.125, 1.0, 0.0625, 0.875, 0.25, 0.8125, 0.25, 0.8125, 0.25, 0.875, 0.25, 0.1875, 0.9375, 0.1875, 1.0, 0.1875, 1.0, 0.1875, 0.9375, 0.75, 0.8125, 0.8125, 0.8125, 0.8125, 0.875, 0.75, 0.875, 0.75, 0.75, 0.8125, 0.75, 0.8125, 0.8125, 0.75, 0.8125, 0.8125, 0.5625, 0.75, 0.5625, 0.75, 0.5625, 0.8125, 0.5625, 0.75, 0.6875, 0.8125, 0.6875, 0.8125, 0.75, 0.75, 0.75, 0.75, 0.625, 0.8125, 0.625, 0.8125, 0.6875, 0.75, 0.6875, 0.8125, 0.625, 0.875, 0.625, 0.875, 0.6875, 0.8125, 0.6875, 0.75, 0.5625, 0.8125, 0.5625, 0.8125, 0.625, 0.75, 0.625, 0.8125, 0.0, 0.875, 0.0, 0.875, 0.0, 0.8125, 0.0, 0.75, 1.0, 0.6875, 1.0, 0.6875, 1.0, 0.75, 1.0, 0.6875, 0.875, 0.75, 0.875, 0.75, 0.875, 0.6875, 0.875, 0.75, 0.375, 0.8125, 0.375, 0.8125, 0.4375, 0.75, 0.4375, 0.8125, 0.375, 0.875, 0.375, 0.875, 0.4375, 0.8125, 0.4375, 0.75, 0.3125, 0.8125, 0.3125, 0.8125, 0.375, 0.75, 0.375, 0.75, 0.25, 0.8125, 0.25, 0.8125, 0.3125, 0.75, 0.3125, 0.8125, 0.25, 0.875, 0.25, 0.875, 0.3125, 0.8125, 0.3125, 0.875, 1.0, 0.8125, 1.0, 0.8125, 1.0, 0.875, 1.0, 0.625, 0.3125, 0.625, 0.375, 0.625, 0.375, 0.625, 0.3125, 0.625, 0.8125, 0.5625, 0.8125, 0.5625, 0.8125, 0.625, 0.8125, 0.625, 0.1875, 0.625, 0.25, 0.625, 0.25, 0.625, 0.1875, 0.8125, 0.6875, 0.875, 0.6875, 0.875, 0.6875, 0.8125, 0.6875, 0.5625, 0.8125, 0.5, 0.8125, 0.5, 0.8125, 0.5625, 0.8125, 0.625, 0.8125, 0.6875, 0.8125, 0.6875, 0.875, 0.625, 0.875, 1.0, 0.75, 1.0, 0.8125, 1.0, 0.8125, 1.0, 0.75, 0.6875, 0.75, 0.75, 0.75, 0.75, 0.8125, 0.6875, 0.8125, 0.5, 0.125, 0.5625, 0.125, 0.5625, 0.125, 0.5, 0.125, 0.625, 0.625, 0.6875, 0.625, 0.6875, 0.6875, 0.625, 0.6875, 0.6875, 0.625, 0.75, 0.625, 0.75, 0.6875, 0.6875, 0.6875, 0.625, 0.5625, 0.6875, 0.5625, 0.6875, 0.625, 0.625, 0.625, 0.625, 1.0, 0.625, 0.9375, 0.625, 0.9375, 0.625, 1.0, 0.75, 0.1875, 0.75, 0.125, 0.75, 0.125, 0.75, 0.1875, 1.0, 0.5, 1.0, 0.5625, 1.0, 0.5625, 1.0, 0.5, 0.625, 0.375, 0.6875, 0.375, 0.6875, 0.4375, 0.625, 0.4375, 0.6875, 0.375, 0.75, 0.375, 0.75, 0.4375, 0.6875, 0.4375, 0.625, 0.3125, 0.6875, 0.3125, 0.6875, 0.375, 0.625, 0.375, 0.625, 0.25, 0.6875, 0.25, 0.6875, 0.3125, 0.625, 0.3125, 0.6875, 0.25, 0.75, 0.25, 0.75, 0.3125, 0.6875, 0.3125, 0.625, 0.1875, 0.6875, 0.1875, 0.6875, 0.25, 0.625, 0.25, 0.625, 0.125, 0.6875, 0.125, 0.6875, 0.1875, 0.625, 0.1875, 0.6875, 0.125, 0.75, 0.125, 0.75, 0.1875, 0.6875, 0.1875, 0.625, 0.0625, 0.6875, 0.0625, 0.6875, 0.125, 0.625, 0.125, 0.625, 0.0, 0.6875, 0.0, 0.6875, 0.0625, 0.625, 0.0625, 0.6875, 0.0, 0.75, 0.0, 0.75, 0.0625, 0.6875, 0.0625, 0.5, 0.8125, 0.5625, 0.8125, 0.5625, 0.875, 0.5, 0.875, 0.5, 0.8125, 0.5, 0.875, 0.5, 0.875, 0.5, 0.8125, 0.8125, 0.75, 0.8125, 0.6875, 0.8125, 0.6875, 0.8125, 0.75, 0.75, 0.0625, 0.75, 0.0, 0.75, 0.0, 0.75, 0.0625, 0.5, 0.625, 0.5625, 0.625, 0.5625, 0.6875, 0.5, 0.6875, 0.5625, 0.625, 0.625, 0.625, 0.625, 0.6875, 0.5625, 0.6875, 0.5, 0.5625, 0.5625, 0.5625, 0.5625, 0.625, 0.5, 0.625, 0.875, 0.8125, 0.8125, 0.8125, 0.8125, 0.8125, 0.875, 0.8125, 0.0, 0.1875, 0.0, 0.125, 0.0, 0.125, 0.0, 0.1875, 0.0, 0.3125, 0.0, 0.25, 0.0, 0.25, 0.0, 0.3125, 1.0, 0.125, 1.0, 0.1875, 1.0, 0.1875, 1.0, 0.125, 0.5, 0.5, 0.5, 0.4375, 0.5, 0.4375, 0.5, 0.5, 0.8125, 0.8125, 0.8125, 0.75, 0.8125, 0.75, 0.8125, 0.8125, 0.0, 0.4375, 0.0, 0.375, 0.0, 0.375, 0.0, 0.4375, 1.0, 0.0, 1.0, 0.0625, 1.0, 0.0625, 1.0, 0.0, 0.5, 0.375, 0.5, 0.3125, 0.5, 0.3125, 0.5, 0.375, 0.0, 0.5625, 0.0, 0.5, 0.0, 0.5, 0.0, 0.5625, 0.75, 0.0, 0.8125, 0.0, 0.8125, 0.0, 0.75, 0.0, 0.5, 0.0625, 0.5625, 0.0625, 0.5625, 0.125, 0.5, 0.125, 0.5, 0.0, 0.5625, 0.0, 0.5625, 0.0625, 0.5, 0.0625, 0.5625, 0.0, 0.625, 0.0, 0.625, 0.0625, 0.5625, 0.0625, 0.5, 0.25, 0.5, 0.1875, 0.5, 0.1875, 0.5, 0.25, 0.625, 0.375, 0.625, 0.4375, 0.625, 0.4375, 0.625, 0.375, 0.0, 0.6875, 0.0, 0.625, 0.0, 0.625, 0.0, 0.6875, 0.625, 0.25, 0.625, 0.3125, 0.625, 0.3125, 0.625, 0.25, 0.375, 0.625, 0.4375, 0.625, 0.4375, 0.6875, 0.375, 0.6875, 0.4375, 0.625, 0.5, 0.625, 0.5, 0.6875, 0.4375, 0.6875, 0.375, 0.5625, 0.4375, 0.5625, 0.4375, 0.625, 0.375, 0.625, 0.375, 0.5, 0.4375, 0.5, 0.4375, 0.5625, 0.375, 0.5625, 0.4375, 0.5, 0.5, 0.5, 0.5, 0.5625, 0.4375, 0.5625, 0.375, 0.4375, 0.4375, 0.4375, 0.4375, 0.5, 0.375, 0.5, 0.375, 0.375, 0.4375, 0.375, 0.4375, 0.4375, 0.375, 0.4375, 0.4375, 0.375, 0.5, 0.375, 0.5, 0.4375, 0.4375, 0.4375, 0.375, 0.3125, 0.4375, 0.3125, 0.4375, 0.375, 0.375, 0.375, 0.375, 0.25, 0.4375, 0.25, 0.4375, 0.3125, 0.375, 0.3125, 0.4375, 0.25, 0.5, 0.25, 0.5, 0.3125, 0.4375, 0.3125, 0.375, 0.1875, 0.4375, 0.1875, 0.4375, 0.25, 0.375, 0.25, 0.375, 0.125, 0.4375, 0.125, 0.4375, 0.1875, 0.375, 0.1875, 0.4375, 0.125, 0.5, 0.125, 0.5, 0.1875, 0.4375, 0.1875, 0.375, 0.0625, 0.4375, 0.0625, 0.4375, 0.125, 0.375, 0.125, 0.375, 0.0, 0.4375, 0.0, 0.4375, 0.0625, 0.375, 0.0625, 0.4375, 0.0, 0.5, 0.0, 0.5, 0.0625, 0.4375, 0.0625, 0.25, 0.8125, 0.3125, 0.8125, 0.3125, 0.875, 0.25, 0.875, 0.25, 0.75, 0.3125, 0.75, 0.3125, 0.8125, 0.25, 0.8125, 0.3125, 0.75, 0.375, 0.75, 0.375, 0.8125, 0.3125, 0.8125, 0.25, 0.6875, 0.3125, 0.6875, 0.3125, 0.75, 0.25, 0.75, 0.25, 0.625, 0.3125, 0.625, 0.3125, 0.6875, 0.25, 0.6875, 0.3125, 0.625, 0.375, 0.625, 0.375, 0.6875, 0.3125, 0.6875, 0.25, 0.5625, 0.3125, 0.5625, 0.3125, 0.625, 0.25, 0.625, 0.25, 0.5, 0.3125, 0.5, 0.3125, 0.5625, 0.25, 0.5625, 0.3125, 0.5, 0.375, 0.5, 0.375, 0.5625, 0.3125, 0.5625, 0.25, 0.4375, 0.3125, 0.4375, 0.3125, 0.5, 0.25, 0.5, 0.25, 0.375, 0.3125, 0.375, 0.3125, 0.4375, 0.25, 0.4375, 0.3125, 0.375, 0.375, 0.375, 0.375, 0.4375, 0.3125, 0.4375, 0.25, 0.3125, 0.3125, 0.3125, 0.3125, 0.375, 0.25, 0.375, 0.5, 0.9375, 0.5, 1.0, 0.5, 1.0, 0.5, 0.9375, 0.625, 0.125, 0.625, 0.1875, 0.625, 0.1875, 0.625, 0.125, 0.0, 0.9375, 0.0, 0.875, 0.0, 0.875, 0.0, 0.9375, 0.375, 0.875, 0.375, 0.8125, 0.375, 0.8125, 0.375, 0.875, 0.5625, 0.125, 0.625, 0.125, 0.625, 0.125, 0.5625, 0.125, 0.25, 0.0625, 0.3125, 0.0625, 0.3125, 0.125, 0.25, 0.125, 0.25, 0.0, 0.3125, 0.0, 0.3125, 0.0625, 0.25, 0.0625, 0.3125, 0.0, 0.375, 0.0, 0.375, 0.0625, 0.3125, 0.0625, 0.0625, 1.0, 0.0, 1.0, 0.0, 1.0, 0.0625, 1.0, 0.125, 0.75, 0.1875, 0.75, 0.1875, 0.8125, 0.125, 0.8125, 0.1875, 0.75, 0.25, 0.75, 0.25, 0.8125, 0.1875, 0.8125, 0.375, 0.75, 0.375, 0.6875, 0.375, 0.6875, 0.375, 0.75, 0.625, 0.9375, 0.625, 0.875, 0.625, 0.875, 0.625, 0.9375, 0.9375, 0.0, 1.0, 0.0, 1.0, 0.0, 0.9375, 0.0, 0.0, 0.25, 0.0, 0.1875, 0.0, 0.1875, 0.0, 0.25, 0.5, 0.5625, 0.5, 0.5, 0.5, 0.5, 0.5, 0.5625, 0.25, 0.125, 0.3125, 0.125, 0.3125, 0.125, 0.25, 0.125, 0.6875, 0.4375, 0.75, 0.4375, 0.75, 0.4375, 0.6875, 0.4375, 0.0, 0.375, 0.0, 0.3125, 0.0, 0.3125, 0.0, 0.375, 0.375, 0.1875, 0.375, 0.25, 0.375, 0.25, 0.375, 0.1875, 0.5, 0.4375, 0.5, 0.375, 0.5, 0.375, 0.5, 0.4375, 0.625, 0.4375, 0.6875, 0.4375, 0.6875, 0.4375, 0.625, 0.4375, 0.0, 0.5, 0.0, 0.4375, 0.0, 0.4375, 0.0, 0.5, 0.5, 0.3125, 0.5, 0.25, 0.5, 0.25, 0.5, 0.3125, 0.1875, 0.75, 0.125, 0.75, 0.125, 0.75, 0.1875, 0.75, 0.0, 0.625, 0.0, 0.5625, 0.0, 0.5625, 0.0, 0.625, 0.125, 0.0625, 0.1875, 0.0625, 0.1875, 0.125, 0.125, 0.125, 0.125, 0.0, 0.1875, 0.0, 0.1875, 0.0625, 0.125, 0.0625, 0.1875, 0.0, 0.25, 0.0, 0.25, 0.0625, 0.1875, 0.0625, 0.375, 1.0, 0.375, 0.9375, 0.375, 0.9375, 0.375, 1.0, 0.0, 0.75, 0.0625, 0.75, 0.0625, 0.8125, 0.0, 0.8125, 0.0625, 0.75, 0.125, 0.75, 0.125, 0.8125, 0.0625, 0.8125, 0.5, 0.1875, 0.5, 0.125, 0.5, 0.125, 0.5, 0.1875, 0.0, 0.75, 0.0, 0.6875, 0.0, 0.6875, 0.0, 0.75, 0.4375, 0.6875, 0.5, 0.6875, 0.5, 0.6875, 0.4375, 0.6875, 0.125, 0.8125, 0.1875, 0.8125, 0.1875, 0.8125, 0.125, 0.8125, 0.75, 0.5625, 0.6875, 0.5625, 0.6875, 0.5625, 0.75, 0.5625, 0.0, 0.875, 0.0, 0.8125, 0.0, 0.8125, 0.0, 0.875, 0.375, 0.6875, 0.4375, 0.6875, 0.4375, 0.6875, 0.375, 0.6875, 0.25, 0.6875, 0.25, 0.75, 0.25, 0.75, 0.25, 0.6875, 0.9375, 0.4375, 1.0, 0.4375, 1.0, 0.4375, 0.9375, 0.4375, 0.5, 0.875, 0.5, 0.9375, 0.5, 0.9375, 0.5, 0.875, 0.6875, 0.5625, 0.625, 0.5625, 0.625, 0.5625, 0.6875, 0.5625, 0.0, 1.0, 0.0, 0.9375, 0.0, 0.9375, 0.0, 1.0, 0.25, 0.5625, 0.25, 0.625, 0.25, 0.625, 0.25, 0.5625, 0.875, 0.4375, 0.9375, 0.4375, 0.9375, 0.4375, 0.875, 0.4375, 0.375, 0.8125, 0.375, 0.75, 0.375, 0.75, 0.375, 0.8125, 0.0, 0.0625, 0.0625, 0.0625, 0.0625, 0.125, 0.0, 0.125, 0.0, 0.0, 0.0625, 0.0, 0.0625, 0.0625, 0.0, 0.0625, 0.0625, 0.0, 0.125, 0.0, 0.125, 0.0625, 0.0625, 0.0625, 0.1875, 0.8125, 0.1875, 0.875, 0.1875, 0.875, 0.1875, 0.8125, 0.125, 1.0, 0.0625, 1.0, 0.0625, 1.0, 0.125, 1.0, 0.25, 0.4375, 0.25, 0.5, 0.25, 0.5, 0.25, 0.4375, 0.125, 0.125, 0.1875, 0.125, 0.1875, 0.125, 0.125, 0.125, 0.25, 0.3125, 0.25, 0.375, 0.25, 0.375, 0.25, 0.3125, 0.875, 0.0, 0.9375, 0.0, 0.9375, 0.0, 0.875, 0.0, 0.5, 0.9375, 0.5625, 0.9375, 0.5625, 1.0, 0.5, 1.0, 0.5, 0.875, 0.5625, 0.875, 0.5625, 0.9375, 0.5, 0.9375, 0.5625, 0.875, 0.625, 0.875, 0.625, 0.9375, 0.5625, 0.9375, 1.0, 0.5625, 0.9375, 0.5625, 0.9375, 0.5625, 1.0, 0.5625, 0.0625, 0.75, 0.0, 0.75, 0.0, 0.75, 0.0625, 0.75, 0.625, 0.6875, 0.6875, 0.6875, 0.6875, 0.6875, 0.625, 0.6875, 0.25, 0.9375, 0.3125, 0.9375, 0.3125, 1.0, 0.25, 1.0, 0.25, 0.875, 0.3125, 0.875, 0.3125, 0.9375, 0.25, 0.9375, 0.3125, 0.875, 0.375, 0.875, 0.375, 0.9375, 0.3125, 0.9375, 0.9375, 0.5625, 0.875, 0.5625, 0.875, 0.5625, 0.9375, 0.5625, 0.375, 0.25, 0.375, 0.3125, 0.375, 0.3125, 0.375, 0.25, 0.1875, 0.875, 0.25, 0.875, 0.25, 0.9375, 0.1875, 0.9375, 0.3125, 0.125, 0.375, 0.125, 0.375, 0.125, 0.3125, 0.125, 0.375, 0.125, 0.375, 0.1875, 0.375, 0.1875, 0.375, 0.125, 0.6875, 0.6875, 0.6875, 0.75, 0.6875, 0.75, 0.6875, 0.6875, 0.875, 0.9375, 0.9375, 0.9375, 0.9375, 1.0, 0.875, 1.0, 0.875, 0.875, 0.9375, 0.875, 0.9375, 0.9375, 0.875, 0.9375, 0.9375, 0.875, 1.0, 0.875, 1.0, 0.9375, 0.9375, 0.9375, 0.8125, 1.0, 0.75, 1.0, 0.75, 1.0, 0.8125, 1.0, 0.375, 0.9375, 0.375, 0.875, 0.375, 0.875, 0.375, 0.9375, 1.0, 0.6875, 1.0, 0.75, 1.0, 0.75, 1.0, 0.6875, 0.75, 0.5625, 0.6875, 0.5625, 0.6875, 0.5625, 0.75, 0.5625, 0.25, 0.625, 0.25, 0.6875, 0.25, 0.6875, 0.25, 0.625, 1.0, 0.4375, 1.0, 0.5, 1.0, 0.5, 1.0, 0.4375, 0.875, 0.25, 0.8125, 0.25, 0.8125, 0.25, 0.875, 0.25, 0.6875, 0.5625, 0.625, 0.5625, 0.625, 0.5625, 0.6875, 0.5625, 0.25, 0.5, 0.25, 0.5625, 0.25, 0.5625, 0.25, 0.5, 1.0, 0.1875, 1.0, 0.25, 1.0, 0.25, 1.0, 0.1875, 0.25, 0.375, 0.25, 0.4375, 0.25, 0.4375, 0.25, 0.375, 1.0, 0.0625, 1.0, 0.125, 1.0, 0.125, 1.0, 0.0625, 0.6875, 0.875, 0.75, 0.875, 0.75, 0.875, 0.6875, 0.875, 0.125, 0.125, 0.1875, 0.125, 0.1875, 0.125, 0.125, 0.125, 0.625, 0.6875, 0.6875, 0.6875, 0.6875, 0.6875, 0.625, 0.6875, 0.8125, 0.0, 0.875, 0.0, 0.875, 0.0, 0.8125, 0.0, 0.6875, 0.6875, 0.6875, 0.75, 0.6875, 0.75, 0.6875, 0.6875, 0.0, 0.1875, 0.0, 0.125, 0.0, 0.125, 0.0, 0.1875, 0.0625, 0.75, 0.0, 0.75, 0.0, 0.75, 0.0625, 0.75, 0.6875, 0.8125, 0.625, 0.8125, 0.625, 0.8125, 0.6875, 0.8125, 0.0, 0.3125, 0.0, 0.25, 0.0, 0.25, 0.0, 0.3125, 0.1875, 0.875, 0.1875, 0.9375, 0.1875, 0.9375, 0.1875, 0.875, 0.6875, 0.75, 0.6875, 0.8125, 0.6875, 0.8125, 0.6875, 0.75, 0.0, 0.4375, 0.0, 0.375, 0.0, 0.375, 0.0, 0.4375, 0.1875, 0.9375, 0.1875, 1.0, 0.1875, 1.0, 0.1875, 0.9375, 0.0, 0.5625, 0.0, 0.5, 0.0, 0.5, 0.0, 0.5625, 0.0, 0.6875, 0.0, 0.625, 0.0, 0.625, 0.0, 0.6875, 0.5625, 0.125, 0.625, 0.125, 0.625, 0.125, 0.5625, 0.125, 0.0, 0.9375, 0.0, 0.875, 0.0, 0.875, 0.0, 0.9375, 0.0, 0.125, 0.0625, 0.125, 0.0625, 0.125, 0.0, 0.125, 0.0625, 1.0, 0.0, 1.0, 0.0, 1.0, 0.0625, 1.0, 0.5, 1.0, 0.4375, 1.0, 0.4375, 1.0, 0.5, 1.0, 0.9375, 0.0, 1.0, 0.0, 1.0, 0.0, 0.9375, 0.0, 0.125, 0.8125, 0.1875, 0.8125, 0.1875, 0.8125, 0.125, 0.8125, 0.75, 1.0, 0.6875, 1.0, 0.6875, 1.0, 0.75, 1.0, 0.1875, 0.8125, 0.1875, 0.875, 0.1875, 0.875, 0.1875, 0.8125, 0.3125, 0.125, 0.375, 0.125, 0.375, 0.125, 0.3125, 0.125, 0.875, 1.0, 0.8125, 1.0, 0.8125, 1.0, 0.875, 1.0, 0.25, 0.75, 0.1875, 0.75, 0.1875, 0.75, 0.25, 0.75, 1.0, 0.75, 1.0, 0.8125, 1.0, 0.8125, 1.0, 0.75, 0.875, 0.9375, 0.875, 1.0, 0.875, 1.0, 0.875, 0.9375, 0.8125, 0.4375, 0.875, 0.4375, 0.875, 0.4375, 0.8125, 0.4375, 1.0, 0.5, 1.0, 0.5625, 1.0, 0.5625, 1.0, 0.5, 0.75, 0.4375, 0.8125, 0.4375, 0.8125, 0.4375, 0.75, 0.4375, 1.0, 0.125, 1.0, 0.1875, 1.0, 0.1875, 1.0, 0.125, 0.75, 0.25, 0.75, 0.1875, 0.75, 0.1875, 0.75, 0.25, 1.0, 0.0, 1.0, 0.0625, 1.0, 0.0625, 1.0, 0.0, 0.375, 0.3125, 0.3125, 0.3125, 0.3125, 0.3125, 0.375, 0.3125, 0.75, 0.125, 0.75, 0.0625, 0.75, 0.0625, 0.75, 0.125, 0.875, 0.5625, 0.8125, 0.5625, 0.8125, 0.5625, 0.875, 0.5625, 0.75, 0.0, 0.8125, 0.0, 0.8125, 0.0, 0.75, 0.0, 0.3125, 0.3125, 0.25, 0.3125, 0.25, 0.3125, 0.3125, 0.3125, 0.1875, 0.125, 0.25, 0.125, 0.25, 0.125, 0.1875, 0.125, 0.8125, 0.5625, 0.75, 0.5625, 0.75, 0.5625, 0.8125, 0.5625, 0.0, 0.25, 0.0, 0.1875, 0.0, 0.1875, 0.0, 0.25, 0.0, 0.375, 0.0, 0.3125, 0.0, 0.3125, 0.0, 0.375, 0.4375, 0.6875, 0.5, 0.6875, 0.5, 0.6875, 0.4375, 0.6875, 0.125, 0.75, 0.0625, 0.75, 0.0625, 0.75, 0.125, 0.75, 0.8125, 0.6875, 0.875, 0.6875, 0.875, 0.6875, 0.8125, 0.6875, 0.0, 0.5, 0.0, 0.4375, 0.0, 0.4375, 0.0, 0.5, 0.375, 0.6875, 0.4375, 0.6875, 0.4375, 0.6875, 0.375, 0.6875, 0.625, 0.3125, 0.625, 0.375, 0.625, 0.375, 0.625, 0.3125, 0.8125, 0.75, 0.8125, 0.6875, 0.8125, 0.6875, 0.8125, 0.75, 0.0, 0.625, 0.0, 0.5625, 0.0, 0.5625, 0.0, 0.625, 0.625, 0.1875, 0.625, 0.25, 0.625, 0.25, 0.625, 0.1875, 0.875, 0.8125, 0.8125, 0.8125, 0.8125, 0.8125, 0.875, 0.8125, 0.0, 0.75, 0.0, 0.6875, 0.0, 0.6875, 0.0, 0.75, 0.625, 1.0, 0.625, 0.9375, 0.625, 0.9375, 0.625, 1.0, 0.8125, 0.8125, 0.8125, 0.75, 0.8125, 0.75, 0.8125, 0.8125, 0.0, 0.875, 0.0, 0.8125, 0.0, 0.8125, 0.0, 0.875, 0.5, 0.8125, 0.5, 0.875, 0.5, 0.875, 0.5, 0.8125, 0.0, 1.0, 0.0, 0.9375, 0.0, 0.9375, 0.0, 1.0, 0.0625, 0.125, 0.125, 0.125, 0.125, 0.125, 0.0625, 0.125, 0.125, 1.0, 0.0625, 1.0, 0.0625, 1.0, 0.125, 1.0, 0.5, 0.5, 0.5, 0.4375, 0.5, 0.4375, 0.5, 0.5, 0.875, 0.0, 0.9375, 0.0, 0.9375, 0.0, 0.875, 0.0, 0.5, 0.375, 0.5, 0.3125, 0.5, 0.3125, 0.5, 0.375, 0.5, 0.25, 0.5, 0.1875, 0.5, 0.1875, 0.5, 0.25, 0.5, 0.9375, 0.5, 1.0, 0.5, 1.0, 0.5, 0.9375, 0.9375, 0.25, 0.875, 0.25, 0.875, 0.25, 0.9375, 0.25, 0.875, 0.875, 0.875, 0.9375, 0.875, 0.9375, 0.875, 0.875, 0.375, 0.875, 0.375, 0.8125, 0.375, 0.8125, 0.375, 0.875, 0.375, 0.75, 0.375, 0.6875, 0.375, 0.6875, 0.375, 0.75, 0.75, 0.875, 0.8125, 0.875, 0.8125, 0.875, 0.75, 0.875, 0.75, 0.1875, 0.75, 0.125, 0.75, 0.125, 0.75, 0.1875, 0.375, 0.1875, 0.375, 0.25, 0.375, 0.25, 0.375, 0.1875, 0.9375, 0.4375, 1.0, 0.4375, 1.0, 0.4375, 0.9375, 0.4375, 0.75, 0.0625, 0.75, 0.0, 0.75, 0.0, 0.75, 0.0625, 0.375, 1.0, 0.375, 0.9375, 0.375, 0.9375, 0.375, 1.0, 0.875, 0.4375, 0.9375, 0.4375, 0.9375, 0.4375, 0.875, 0.4375, 0.8125, 0.25, 0.75, 0.25, 0.75, 0.25, 0.8125, 0.25, 0.25, 0.6875, 0.25, 0.75, 0.25, 0.75, 0.25, 0.6875, 0.25, 0.5625, 0.25, 0.625, 0.25, 0.625, 0.25, 0.5625, 1.0, 0.5625, 0.9375, 0.5625, 0.9375, 0.5625, 1.0, 0.5625, 0.625, 0.875, 0.6875, 0.875, 0.6875, 0.875, 0.625, 0.875, 0.25, 0.4375, 0.25, 0.5, 0.25, 0.5, 0.25, 0.4375, 0.9375, 0.5625, 0.875, 0.5625, 0.875, 0.5625, 0.9375, 0.5625, 0.625, 0.375, 0.625, 0.4375, 0.625, 0.4375, 0.625, 0.375, 0.25, 0.3125, 0.25, 0.375, 0.25, 0.375, 0.25, 0.3125, 0.625, 0.25, 0.625, 0.3125, 0.625, 0.3125, 0.625, 0.25, 0.9375, 0.6875, 1.0, 0.6875, 1.0, 0.6875, 0.9375, 0.6875, 0.625, 0.5625, 0.5625, 0.5625, 0.5625, 0.5625, 0.625, 0.5625, 0.625, 0.125, 0.625, 0.1875, 0.625, 0.1875, 0.625, 0.125, 0.0625, 0.8125, 0.125, 0.8125, 0.125, 0.8125, 0.0625, 0.8125, 0.875, 0.6875, 0.9375, 0.6875, 0.9375, 0.6875, 0.875, 0.6875, 0.5625, 0.5625, 0.5, 0.5625, 0.5, 0.5625, 0.5625, 0.5625, 0.625, 0.9375, 0.625, 0.875, 0.625, 0.875, 0.625, 0.9375, 0.0, 0.8125, 0.0625, 0.8125, 0.0625, 0.8125, 0.0, 0.8125, 1.0, 0.8125, 0.9375, 0.8125, 0.9375, 0.8125, 1.0, 0.8125, 0.5625, 0.6875, 0.625, 0.6875, 0.625, 0.6875, 0.5625, 0.6875, 0.5, 0.5625, 0.5, 0.5, 0.5, 0.5, 0.5, 0.5625, 0.9375, 0.8125, 0.875, 0.8125, 0.875, 0.8125, 0.9375, 0.8125, 0.5, 0.125, 0.5625, 0.125, 0.5625, 0.125, 0.5, 0.125, 0.5, 0.6875, 0.5625, 0.6875, 0.5625, 0.6875, 0.5, 0.6875, 0.5, 0.4375, 0.5, 0.375, 0.5, 0.375, 0.5, 0.4375, 0.5, 0.3125, 0.5, 0.25, 0.5, 0.25, 0.5, 0.3125, 0.625, 0.8125, 0.5625, 0.8125, 0.5625, 0.8125, 0.625, 0.8125, 0.5, 0.1875, 0.5, 0.125, 0.5, 0.125, 0.5, 0.1875, 0.5625, 0.8125, 0.5, 0.8125, 0.5, 0.8125, 0.5625, 0.8125, 0.5, 0.875, 0.5, 0.9375, 0.5, 0.9375, 0.5, 0.875, 0.1875, 1.0, 0.125, 1.0, 0.125, 1.0, 0.1875, 1.0, 1.0, 0.25, 0.9375, 0.25, 0.9375, 0.25, 1.0, 0.25, 0.25, 0.125, 0.3125, 0.125, 0.3125, 0.125, 0.25, 0.125, 0.375, 0.8125, 0.375, 0.75, 0.375, 0.75, 0.375, 0.8125, 0.4375, 1.0, 0.375, 1.0, 0.375, 1.0, 0.4375, 1.0, 0.6875, 0.4375, 0.75, 0.4375, 0.75, 0.4375, 0.6875, 0.4375, 0.375, 0.25, 0.375, 0.3125, 0.375, 0.3125, 0.375, 0.25, 0.875, 0.6875, 0.9375, 0.6875, 0.9375, 0.6875, 0.875, 0.6875, 0.6875, 0.8125, 0.625, 0.8125, 0.625, 0.8125, 0.6875, 0.8125, 0.375, 0.9375, 0.375, 0.875, 0.375, 0.875, 0.375, 0.9375, 0.9375, 0.6875, 1.0, 0.6875, 1.0, 0.6875, 0.9375, 0.6875, 0.25, 0.75, 0.1875, 0.75, 0.1875, 0.75, 0.25, 0.75, 0.0625, 0.9375, 0.125, 0.9375, 0.125, 1.0, 0.0625, 1.0, 0.4375, 0.9375, 0.5, 0.9375, 0.5, 1.0, 0.4375, 1.0, 0.6875, 0.9375, 0.75, 0.9375, 0.75, 1.0, 0.6875, 1.0, 0.8125, 0.9375, 0.875, 0.9375, 0.875, 1.0, 0.8125, 1.0, 0.0625, 0.1875, 0.125, 0.1875, 0.125, 0.25, 0.0625, 0.25, 0.0625, 0.3125, 0.125, 0.3125, 0.125, 0.375, 0.0625, 0.375, 0.0625, 0.4375, 0.125, 0.4375, 0.125, 0.5, 0.0625, 0.5, 0.0625, 0.5625, 0.125, 0.5625, 0.125, 0.625, 0.0625, 0.625, 0.0625, 0.6875, 0.125, 0.6875, 0.125, 0.75, 0.0625, 0.75, 0.0625, 0.8125, 0.125, 0.8125, 0.125, 0.875, 0.0625, 0.875, 0.1875, 0.1875, 0.25, 0.1875, 0.25, 0.25, 0.1875, 0.25, 0.1875, 0.3125, 0.25, 0.3125, 0.25, 0.375, 0.1875, 0.375, 0.1875, 0.4375, 0.25, 0.4375, 0.25, 0.5, 0.1875, 0.5, 0.1875, 0.5625, 0.25, 0.5625, 0.25, 0.625, 0.1875, 0.625, 0.1875, 0.6875, 0.25, 0.6875, 0.25, 0.75, 0.1875, 0.75, 0.3125, 0.1875, 0.375, 0.1875, 0.375, 0.25, 0.3125, 0.25, 0.4375, 0.6875, 0.5, 0.6875, 0.5, 0.75, 0.4375, 0.75, 0.4375, 0.8125, 0.5, 0.8125, 0.5, 0.875, 0.4375, 0.875, 0.5625, 0.1875, 0.625, 0.1875, 0.625, 0.25, 0.5625, 0.25, 0.5625, 0.3125, 0.625, 0.3125, 0.625, 0.375, 0.5625, 0.375, 0.5625, 0.4375, 0.625, 0.4375, 0.625, 0.5, 0.5625, 0.5, 0.5625, 0.6875, 0.625, 0.6875, 0.625, 0.75, 0.5625, 0.75, 0.6875, 0.4375, 0.75, 0.4375, 0.75, 0.5, 0.6875, 0.5, 0.8125, 0.0625, 0.875, 0.0625, 0.875, 0.125, 0.8125, 0.125, 0.8125, 0.1875, 0.875, 0.1875, 0.875, 0.25, 0.8125, 0.25, 0.8125, 0.4375, 0.875, 0.4375, 0.875, 0.5, 0.8125, 0.5, 0.8125, 0.6875, 0.875, 0.6875, 0.875, 0.75, 0.8125, 0.75, 0.9375, 0.0625, 1.0, 0.0625, 1.0, 0.125, 0.9375, 0.125, 0.9375, 0.1875, 1.0, 0.1875, 1.0, 0.25, 0.9375, 0.25, 0.9375, 0.4375, 1.0, 0.4375, 1.0, 0.5, 0.9375, 0.5, 0.9375, 0.6875, 1.0, 0.6875, 1.0, 0.75, 0.9375, 0.75, 0.875, 0.75, 0.9375, 0.75, 0.9375, 0.8125, 0.875, 0.8125, 0.9375, 0.75, 1.0, 0.75, 1.0, 0.8125, 0.9375, 0.8125, 0.875, 0.6875, 0.9375, 0.6875, 0.9375, 0.75, 0.875, 0.75, 0.875, 0.5, 0.9375, 0.5, 0.9375, 0.5625, 0.875, 0.5625, 0.9375, 0.5, 1.0, 0.5, 1.0, 0.5625, 0.9375, 0.5625, 0.875, 0.4375, 0.9375, 0.4375, 0.9375, 0.5, 0.875, 0.5, 0.875, 0.1875, 0.9375, 0.1875, 0.9375, 0.25, 0.875, 0.25, 0.875, 0.125, 0.9375, 0.125, 0.9375, 0.1875, 0.875, 0.1875, 0.9375, 0.125, 1.0, 0.125, 1.0, 0.1875, 0.9375, 0.1875, 0.875, 0.0625, 0.9375, 0.0625, 0.9375, 0.125, 0.875, 0.125, 0.875, 0.0, 0.9375, 0.0, 0.9375, 0.0625, 0.875, 0.0625, 0.9375, 0.0, 1.0, 0.0, 1.0, 0.0625, 0.9375, 0.0625, 0.8125, 0.75, 0.875, 0.75, 0.875, 0.8125, 0.8125, 0.8125, 0.75, 0.5, 0.8125, 0.5, 0.8125, 0.5625, 0.75, 0.5625, 0.8125, 0.5, 0.875, 0.5, 0.875, 0.5625, 0.8125, 0.5625, 0.75, 0.4375, 0.8125, 0.4375, 0.8125, 0.5, 0.75, 0.5, 0.75, 0.1875, 0.8125, 0.1875, 0.8125, 0.25, 0.75, 0.25, 0.75, 0.125, 0.8125, 0.125, 0.8125, 0.1875, 0.75, 0.1875, 0.8125, 0.125, 0.875, 0.125, 0.875, 0.1875, 0.8125, 0.1875, 0.75, 0.0625, 0.8125, 0.0625, 0.8125, 0.125, 0.75, 0.125, 0.75, 0.0, 0.8125, 0.0, 0.8125, 0.0625, 0.75, 0.0625, 0.8125, 0.0, 0.875, 0.0, 0.875, 0.0625, 0.8125, 0.0625, 0.625, 0.75, 0.6875, 0.75, 0.6875, 0.8125, 0.625, 0.8125, 0.625, 0.6875, 0.6875, 0.6875, 0.6875, 0.75, 0.625, 0.75, 0.625, 0.5, 0.6875, 0.5, 0.6875, 0.5625, 0.625, 0.5625, 0.6875, 0.5, 0.75, 0.5, 0.75, 0.5625, 0.6875, 0.5625, 0.625, 0.4375, 0.6875, 0.4375, 0.6875, 0.5, 0.625, 0.5, 0.5, 0.75, 0.5625, 0.75, 0.5625, 0.8125, 0.5, 0.8125, 0.5625, 0.75, 0.625, 0.75, 0.625, 0.8125, 0.5625, 0.8125, 0.5, 0.6875, 0.5625, 0.6875, 0.5625, 0.75, 0.5, 0.75, 0.5, 0.5, 0.5625, 0.5, 0.5625, 0.5625, 0.5, 0.5625, 0.5625, 0.5, 0.625, 0.5, 0.625, 0.5625, 0.5625, 0.5625, 0.5, 0.4375, 0.5625, 0.4375, 0.5625, 0.5, 0.5, 0.5, 0.5, 0.375, 0.5625, 0.375, 0.5625, 0.4375, 0.5, 0.4375, 0.5625, 0.375, 0.625, 0.375, 0.625, 0.4375, 0.5625, 0.4375, 0.5, 0.3125, 0.5625, 0.3125, 0.5625, 0.375, 0.5, 0.375, 0.5, 0.25, 0.5625, 0.25, 0.5625, 0.3125, 0.5, 0.3125, 0.5625, 0.25, 0.625, 0.25, 0.625, 0.3125, 0.5625, 0.3125, 0.5, 0.1875, 0.5625, 0.1875, 0.5625, 0.25, 0.5, 0.25, 0.5, 0.125, 0.5625, 0.125, 0.5625, 0.1875, 0.5, 0.1875, 0.5625, 0.125, 0.625, 0.125, 0.625, 0.1875, 0.5625, 0.1875, 0.375, 0.8125, 0.4375, 0.8125, 0.4375, 0.875, 0.375, 0.875, 0.375, 0.75, 0.4375, 0.75, 0.4375, 0.8125, 0.375, 0.8125, 0.4375, 0.75, 0.5, 0.75, 0.5, 0.8125, 0.4375, 0.8125, 0.375, 0.6875, 0.4375, 0.6875, 0.4375, 0.75, 0.375, 0.75, 0.25, 0.25, 0.3125, 0.25, 0.3125, 0.3125, 0.25, 0.3125, 0.3125, 0.25, 0.375, 0.25, 0.375, 0.3125, 0.3125, 0.3125, 0.25, 0.1875, 0.3125, 0.1875, 0.3125, 0.25, 0.25, 0.25, 0.25, 0.125, 0.3125, 0.125, 0.3125, 0.1875, 0.25, 0.1875, 0.3125, 0.125, 0.375, 0.125, 0.375, 0.1875, 0.3125, 0.1875, 0.125, 0.8125, 0.1875, 0.8125, 0.1875, 0.875, 0.125, 0.875, 0.125, 0.6875, 0.1875, 0.6875, 0.1875, 0.75, 0.125, 0.75, 0.125, 0.625, 0.1875, 0.625, 0.1875, 0.6875, 0.125, 0.6875, 0.1875, 0.625, 0.25, 0.625, 0.25, 0.6875, 0.1875, 0.6875, 0.125, 0.5625, 0.1875, 0.5625, 0.1875, 0.625, 0.125, 0.625, 0.125, 0.5, 0.1875, 0.5, 0.1875, 0.5625, 0.125, 0.5625, 0.1875, 0.5, 0.25, 0.5, 0.25, 0.5625, 0.1875, 0.5625, 0.125, 0.4375, 0.1875, 0.4375, 0.1875, 0.5, 0.125, 0.5, 0.125, 0.375, 0.1875, 0.375, 0.1875, 0.4375, 0.125, 0.4375, 0.1875, 0.375, 0.25, 0.375, 0.25, 0.4375, 0.1875, 0.4375, 0.125, 0.3125, 0.1875, 0.3125, 0.1875, 0.375, 0.125, 0.375, 0.125, 0.25, 0.1875, 0.25, 0.1875, 0.3125, 0.125, 0.3125, 0.1875, 0.25, 0.25, 0.25, 0.25, 0.3125, 0.1875, 0.3125, 0.125, 0.1875, 0.1875, 0.1875, 0.1875, 0.25, 0.125, 0.25, 0.125, 0.125, 0.1875, 0.125, 0.1875, 0.1875, 0.125, 0.1875, 0.1875, 0.125, 0.25, 0.125, 0.25, 0.1875, 0.1875, 0.1875, 0.0, 0.8125, 0.0625, 0.8125, 0.0625, 0.875, 0.0, 0.875, 0.0, 0.6875, 0.0625, 0.6875, 0.0625, 0.75, 0.0, 0.75, 0.0, 0.625, 0.0625, 0.625, 0.0625, 0.6875, 0.0, 0.6875, 0.0625, 0.625, 0.125, 0.625, 0.125, 0.6875, 0.0625, 0.6875, 0.0, 0.5625, 0.0625, 0.5625, 0.0625, 0.625, 0.0, 0.625, 0.0, 0.5, 0.0625, 0.5, 0.0625, 0.5625, 0.0, 0.5625, 0.0625, 0.5, 0.125, 0.5, 0.125, 0.5625, 0.0625, 0.5625, 0.0, 0.4375, 0.0625, 0.4375, 0.0625, 0.5, 0.0, 0.5, 0.0, 0.375, 0.0625, 0.375, 0.0625, 0.4375, 0.0, 0.4375, 0.0625, 0.375, 0.125, 0.375, 0.125, 0.4375, 0.0625, 0.4375, 0.0, 0.3125, 0.0625, 0.3125, 0.0625, 0.375, 0.0, 0.375, 0.0, 0.25, 0.0625, 0.25, 0.0625, 0.3125, 0.0, 0.3125, 0.0625, 0.25, 0.125, 0.25, 0.125, 0.3125, 0.0625, 0.3125, 0.0, 0.1875, 0.0625, 0.1875, 0.0625, 0.25, 0.0, 0.25, 0.0, 0.125, 0.0625, 0.125, 0.0625, 0.1875, 0.0, 0.1875, 0.0625, 0.125, 0.125, 0.125, 0.125, 0.1875, 0.0625, 0.1875, 0.75, 0.9375, 0.8125, 0.9375, 0.8125, 1.0, 0.75, 1.0, 0.75, 0.875, 0.8125, 0.875, 0.8125, 0.9375, 0.75, 0.9375, 0.8125, 0.875, 0.875, 0.875, 0.875, 0.9375, 0.8125, 0.9375, 0.625, 0.9375, 0.6875, 0.9375, 0.6875, 1.0, 0.625, 1.0, 0.625, 0.875, 0.6875, 0.875, 0.6875, 0.9375, 0.625, 0.9375, 0.6875, 0.875, 0.75, 0.875, 0.75, 0.9375, 0.6875, 0.9375, 0.375, 0.9375, 0.4375, 0.9375, 0.4375, 1.0, 0.375, 1.0, 0.375, 0.875, 0.4375, 0.875, 0.4375, 0.9375, 0.375, 0.9375, 0.4375, 0.875, 0.5, 0.875, 0.5, 0.9375, 0.4375, 0.9375, 0.125, 0.9375, 0.1875, 0.9375, 0.1875, 1.0, 0.125, 1.0, 0.125, 0.875, 0.1875, 0.875, 0.1875, 0.9375, 0.125, 0.9375, 0.0, 0.9375, 0.0625, 0.9375, 0.0625, 1.0, 0.0, 1.0, 0.0, 0.875, 0.0625, 0.875, 0.0625, 0.9375, 0.0, 0.9375, 0.0625, 0.875, 0.125, 0.875, 0.125, 0.9375, 0.0625, 0.9375, 0.375, 0.125, 0.375, 0.1875, 0.375, 0.1875, 0.375, 0.125, 0.625, 0.4375, 0.6875, 0.4375, 0.6875, 0.4375, 0.625, 0.4375, 0.1875, 0.75, 0.125, 0.75, 0.125, 0.75, 0.1875, 0.75, 0.8125, 0.875, 0.875, 0.875, 0.875, 0.875, 0.8125, 0.875, 0.6875, 1.0, 0.625, 1.0, 0.625, 1.0, 0.6875, 1.0])
me_plane.materials.append(mat_material)
me_plane.use_remesh_fix_poles = True
me_plane.use_remesh_preserve_attributes = False
me_plane.use_mirror_vertex_groups = False
me_plane.update()

# ---- objects
ob_light = bpy.data.objects.new('Light', light_light)
ob_camera = bpy.data.objects.new('Camera', cam_camera)
ob_plane = bpy.data.objects.new('Plane', me_plane)

# ---- transforms, parenting, visibility, modifiers, constraints
ob_light.location = (4.076, 1.005, 5.904)
ob_light.rotation_euler = (0.6503, 0.05522, 1.866)
ob_light.lock_rotations_4d = False
ob_light.empty_display_type = 'ARROWS'
ob_light.color = (0.0, 0.0, 0.0, 0.0)
ob_light.lineart.crease_threshold = 0.0
ob_camera.location = (7.359, -6.926, 4.958)
ob_camera.rotation_euler = (1.109, 0.0, 0.8149)
ob_camera.lock_rotations_4d = False
ob_camera.empty_display_type = 'ARROWS'
ob_camera.color = (0.0, 0.0, 0.0, 0.0)
ob_camera.display_type = 'WIRE'
ob_camera.lineart.crease_threshold = 0.0
ob_plane.location = (0.0, 0.0, 0.0)
ob_plane.scale = (8.0, 8.0, 8.0)
ob_plane.lineart.crease_threshold = 0.0

# ---- collection membership
col_collection.objects.link(ob_light)
col_collection.objects.link(ob_camera)
col_collection.objects.link(ob_plane)

# ---- scene / render settings (as saved in the file)
scene.camera = ob_camera
scene.frame_start = 1; scene.frame_end = 250; scene.frame_set(1)
scene.render.engine = 'BLENDER_EEVEE_NEXT'
scene.cycles.use_denoising = False
scene.cycles.samples = 128
scene.cycles.sampling_pattern = 'TABULATED_SOBOL'
scene.cycles.use_adaptive_sampling = False
scene.cycles.use_light_tree = False
scene.view_settings.view_transform = 'Filmic'
bpy.context.view_layer.update()
